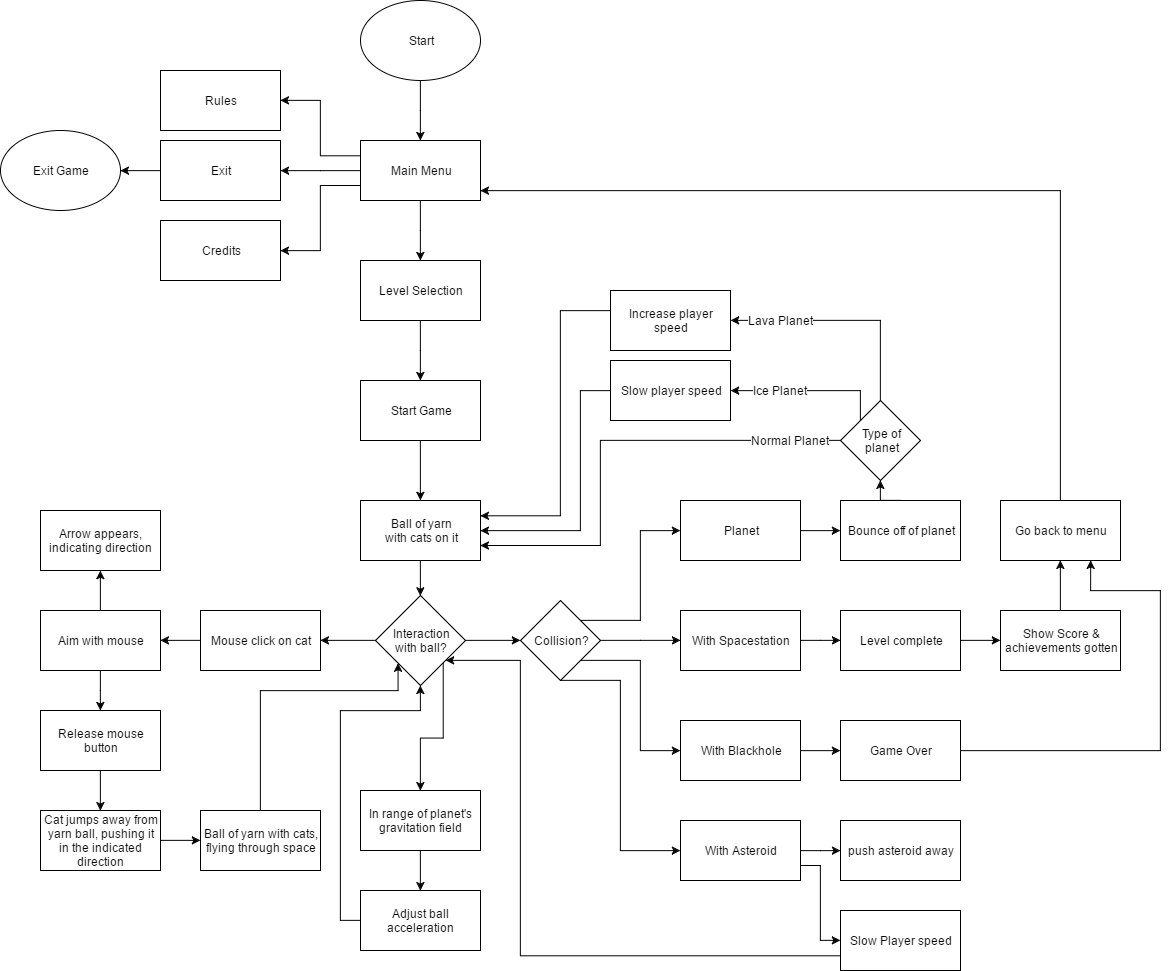

The diagram above was exported from draw.io. Its source (the exported page's mxGraphModel, read from the mxfile embedded in the PNG):
<mxGraphModel dx="815" dy="411" grid="1" gridSize="10" guides="1" tooltips="1" connect="1" arrows="1" fold="1" page="1" pageScale="1" pageWidth="826" pageHeight="1169" background="#ffffff" math="0" shadow="0">
  <root>
    <mxCell id="0" />
    <mxCell id="1" parent="0" />
    <mxCell id="10" style="edgeStyle=orthogonalEdgeStyle;rounded=0;html=1;exitX=0;exitY=0.25;entryX=1;entryY=0.5;jettySize=auto;orthogonalLoop=1;" parent="1" source="4" target="8" edge="1">
      <mxGeometry relative="1" as="geometry" />
    </mxCell>
    <mxCell id="17" style="edgeStyle=orthogonalEdgeStyle;rounded=0;html=1;exitX=0.5;exitY=1;jettySize=auto;orthogonalLoop=1;" parent="1" source="4" target="16" edge="1">
      <mxGeometry relative="1" as="geometry" />
    </mxCell>
    <mxCell id="19" style="edgeStyle=orthogonalEdgeStyle;rounded=0;html=1;exitX=0;exitY=0.5;jettySize=auto;orthogonalLoop=1;" parent="1" source="4" target="15" edge="1">
      <mxGeometry relative="1" as="geometry" />
    </mxCell>
    <mxCell id="20" style="edgeStyle=orthogonalEdgeStyle;rounded=0;html=1;exitX=0;exitY=0.75;entryX=1;entryY=0.5;jettySize=auto;orthogonalLoop=1;" parent="1" source="4" target="6" edge="1">
      <mxGeometry relative="1" as="geometry" />
    </mxCell>
    <mxCell id="4" value="Main Menu" style="whiteSpace=wrap;html=1;fillColor=#ffffff;gradientColor=none;" parent="1" vertex="1">
      <mxGeometry x="360" y="180" width="120" height="60" as="geometry" />
    </mxCell>
    <mxCell id="21" style="edgeStyle=orthogonalEdgeStyle;rounded=0;html=1;exitX=0.5;exitY=1;entryX=0.5;entryY=0;jettySize=auto;orthogonalLoop=1;" parent="1" source="5" target="14" edge="1">
      <mxGeometry relative="1" as="geometry" />
    </mxCell>
    <mxCell id="5" value="Start Game" style="whiteSpace=wrap;html=1;fillColor=#ffffff;gradientColor=none;" parent="1" vertex="1">
      <mxGeometry x="360" y="420" width="120" height="60" as="geometry" />
    </mxCell>
    <mxCell id="6" value="Credits" style="whiteSpace=wrap;html=1;fillColor=#ffffff;gradientColor=none;" parent="1" vertex="1">
      <mxGeometry x="160" y="260" width="120" height="60" as="geometry" />
    </mxCell>
    <mxCell id="8" value="Rules" style="whiteSpace=wrap;html=1;fillColor=#ffffff;gradientColor=none;" parent="1" vertex="1">
      <mxGeometry x="160" y="110" width="120" height="60" as="geometry" />
    </mxCell>
    <mxCell id="13" style="edgeStyle=orthogonalEdgeStyle;rounded=0;html=1;exitX=0.5;exitY=1;jettySize=auto;orthogonalLoop=1;" parent="1" source="11" target="4" edge="1">
      <mxGeometry relative="1" as="geometry" />
    </mxCell>
    <mxCell id="11" value="Start" style="ellipse;whiteSpace=wrap;html=1;fillColor=#ffffff;gradientColor=none;" parent="1" vertex="1">
      <mxGeometry x="360" y="40" width="120" height="80" as="geometry" />
    </mxCell>
    <mxCell id="38" style="edgeStyle=orthogonalEdgeStyle;rounded=0;html=1;exitX=0.5;exitY=1;entryX=0.5;entryY=0;jettySize=auto;orthogonalLoop=1;" parent="1" source="14" target="35" edge="1">
      <mxGeometry relative="1" as="geometry" />
    </mxCell>
    <mxCell id="14" value="Ball of yarn&lt;div&gt;with cats on it&lt;/div&gt;" style="whiteSpace=wrap;html=1;fillColor=#ffffff;gradientColor=none;" parent="1" vertex="1">
      <mxGeometry x="360" y="540" width="120" height="60" as="geometry" />
    </mxCell>
    <mxCell id="88" style="edgeStyle=orthogonalEdgeStyle;rounded=0;html=1;exitX=0;exitY=0.5;entryX=1;entryY=0.5;jettySize=auto;orthogonalLoop=1;" parent="1" source="15" edge="1">
      <mxGeometry relative="1" as="geometry">
        <mxPoint x="120" y="210" as="targetPoint" />
      </mxGeometry>
    </mxCell>
    <mxCell id="15" value="Exit" style="whiteSpace=wrap;html=1;fillColor=#ffffff;gradientColor=none;" parent="1" vertex="1">
      <mxGeometry x="160" y="180" width="120" height="60" as="geometry" />
    </mxCell>
    <mxCell id="18" style="edgeStyle=orthogonalEdgeStyle;rounded=0;html=1;exitX=0.5;exitY=1;jettySize=auto;orthogonalLoop=1;" parent="1" source="16" target="5" edge="1">
      <mxGeometry relative="1" as="geometry" />
    </mxCell>
    <mxCell id="16" value="Level Selection" style="whiteSpace=wrap;html=1;fillColor=#ffffff;gradientColor=none;" parent="1" vertex="1">
      <mxGeometry x="360" y="300" width="120" height="60" as="geometry" />
    </mxCell>
    <mxCell id="25" style="edgeStyle=orthogonalEdgeStyle;rounded=0;html=1;exitX=0;exitY=0.5;entryX=1;entryY=0.5;jettySize=auto;orthogonalLoop=1;" parent="1" source="22" target="24" edge="1">
      <mxGeometry relative="1" as="geometry" />
    </mxCell>
    <mxCell id="22" value="Mouse click on cat" style="whiteSpace=wrap;html=1;fillColor=#ffffff;gradientColor=none;" parent="1" vertex="1">
      <mxGeometry x="200" y="650" width="120" height="60" as="geometry" />
    </mxCell>
    <mxCell id="27" style="edgeStyle=orthogonalEdgeStyle;rounded=0;html=1;exitX=0.5;exitY=0;entryX=0.5;entryY=1;jettySize=auto;orthogonalLoop=1;" parent="1" source="24" target="26" edge="1">
      <mxGeometry relative="1" as="geometry" />
    </mxCell>
    <mxCell id="29" style="edgeStyle=orthogonalEdgeStyle;rounded=0;html=1;exitX=0.5;exitY=1;jettySize=auto;orthogonalLoop=1;" parent="1" source="24" target="28" edge="1">
      <mxGeometry relative="1" as="geometry" />
    </mxCell>
    <mxCell id="24" value="Aim with mouse" style="whiteSpace=wrap;html=1;fillColor=#ffffff;gradientColor=none;" parent="1" vertex="1">
      <mxGeometry x="40" y="650" width="120" height="60" as="geometry" />
    </mxCell>
    <mxCell id="26" value="Arrow appears, indicating direction" style="whiteSpace=wrap;html=1;fillColor=#ffffff;gradientColor=none;" parent="1" vertex="1">
      <mxGeometry x="40" y="550" width="120" height="60" as="geometry" />
    </mxCell>
    <mxCell id="31" style="edgeStyle=orthogonalEdgeStyle;rounded=0;html=1;exitX=0.5;exitY=1;entryX=0.5;entryY=0;jettySize=auto;orthogonalLoop=1;" parent="1" source="28" target="30" edge="1">
      <mxGeometry relative="1" as="geometry" />
    </mxCell>
    <mxCell id="28" value="Release mouse button" style="whiteSpace=wrap;html=1;fillColor=#ffffff;gradientColor=none;" parent="1" vertex="1">
      <mxGeometry x="40" y="750" width="120" height="60" as="geometry" />
    </mxCell>
    <mxCell id="33" style="edgeStyle=orthogonalEdgeStyle;rounded=0;html=1;exitX=1;exitY=0.5;entryX=0;entryY=0.5;jettySize=auto;orthogonalLoop=1;" parent="1" source="30" target="32" edge="1">
      <mxGeometry relative="1" as="geometry" />
    </mxCell>
    <mxCell id="30" value="Cat jumps away from yarn ball, pushing it in the indicated direction" style="whiteSpace=wrap;html=1;fillColor=#ffffff;gradientColor=none;" parent="1" vertex="1">
      <mxGeometry x="40" y="850" width="120" height="60" as="geometry" />
    </mxCell>
    <mxCell id="37" style="edgeStyle=orthogonalEdgeStyle;rounded=0;html=1;exitX=0.5;exitY=0;entryX=0;entryY=1;jettySize=auto;orthogonalLoop=1;" parent="1" source="32" target="35" edge="1">
      <mxGeometry relative="1" as="geometry">
        <Array as="points">
          <mxPoint x="260" y="730" />
          <mxPoint x="398" y="730" />
        </Array>
      </mxGeometry>
    </mxCell>
    <mxCell id="32" value="Ball of yarn with cats, flying through space" style="whiteSpace=wrap;html=1;fillColor=#ffffff;gradientColor=none;" parent="1" vertex="1">
      <mxGeometry x="200" y="850" width="120" height="60" as="geometry" />
    </mxCell>
    <mxCell id="36" style="edgeStyle=orthogonalEdgeStyle;rounded=0;html=1;exitX=0;exitY=0.5;entryX=1;entryY=0.5;jettySize=auto;orthogonalLoop=1;" parent="1" source="35" target="22" edge="1">
      <mxGeometry relative="1" as="geometry" />
    </mxCell>
    <mxCell id="41" style="edgeStyle=orthogonalEdgeStyle;rounded=0;html=1;exitX=1;exitY=0.5;entryX=0;entryY=0.5;jettySize=auto;orthogonalLoop=1;" parent="1" source="35" target="40" edge="1">
      <mxGeometry relative="1" as="geometry" />
    </mxCell>
    <mxCell id="92" style="edgeStyle=orthogonalEdgeStyle;rounded=0;html=1;exitX=1;exitY=1;entryX=0.5;entryY=0;jettySize=auto;orthogonalLoop=1;" edge="1" parent="1" source="35" target="80">
      <mxGeometry relative="1" as="geometry" />
    </mxCell>
    <mxCell id="35" value="Interaction&lt;div&gt;with ball?&lt;/div&gt;" style="rhombus;whiteSpace=wrap;html=1;fillColor=#ffffff;gradientColor=none;" parent="1" vertex="1">
      <mxGeometry x="375" y="635" width="90" height="90" as="geometry" />
    </mxCell>
    <mxCell id="48" style="edgeStyle=orthogonalEdgeStyle;rounded=0;html=1;exitX=1;exitY=0.5;jettySize=auto;orthogonalLoop=1;" parent="1" source="40" target="45" edge="1">
      <mxGeometry relative="1" as="geometry" />
    </mxCell>
    <mxCell id="50" style="edgeStyle=orthogonalEdgeStyle;rounded=0;html=1;exitX=1;exitY=1;entryX=0;entryY=0.5;jettySize=auto;orthogonalLoop=1;" parent="1" source="40" target="46" edge="1">
      <mxGeometry relative="1" as="geometry" />
    </mxCell>
    <mxCell id="52" style="edgeStyle=orthogonalEdgeStyle;rounded=0;html=1;exitX=1;exitY=0;entryX=0;entryY=0.5;jettySize=auto;orthogonalLoop=1;" parent="1" source="40" target="51" edge="1">
      <mxGeometry relative="1" as="geometry" />
    </mxCell>
    <mxCell id="93" style="edgeStyle=orthogonalEdgeStyle;rounded=0;html=1;exitX=0.5;exitY=1;entryX=0;entryY=0.5;jettySize=auto;orthogonalLoop=1;" edge="1" parent="1" source="40" target="44">
      <mxGeometry relative="1" as="geometry">
        <Array as="points">
          <mxPoint x="620" y="720" />
          <mxPoint x="620" y="890" />
        </Array>
      </mxGeometry>
    </mxCell>
    <mxCell id="40" value="Collision?" style="rhombus;whiteSpace=wrap;html=1;fillColor=#ffffff;gradientColor=none;" parent="1" vertex="1">
      <mxGeometry x="520" y="640" width="80" height="80" as="geometry" />
    </mxCell>
    <mxCell id="42" style="edgeStyle=orthogonalEdgeStyle;rounded=0;html=1;exitX=1;exitY=0;entryX=1;entryY=0;jettySize=auto;orthogonalLoop=1;" parent="1" source="40" target="40" edge="1">
      <mxGeometry relative="1" as="geometry" />
    </mxCell>
    <mxCell id="96" style="edgeStyle=orthogonalEdgeStyle;rounded=0;html=1;exitX=1;exitY=0.5;jettySize=auto;orthogonalLoop=1;" edge="1" parent="1" source="44" target="94">
      <mxGeometry relative="1" as="geometry" />
    </mxCell>
    <mxCell id="97" style="edgeStyle=orthogonalEdgeStyle;rounded=0;html=1;exitX=1;exitY=0.75;entryX=0;entryY=0.5;jettySize=auto;orthogonalLoop=1;" edge="1" parent="1" source="44" target="95">
      <mxGeometry relative="1" as="geometry" />
    </mxCell>
    <mxCell id="44" value="With Asteroid" style="whiteSpace=wrap;html=1;fillColor=#ffffff;gradientColor=none;" parent="1" vertex="1">
      <mxGeometry x="680" y="860" width="120" height="60" as="geometry" />
    </mxCell>
    <mxCell id="55" style="edgeStyle=orthogonalEdgeStyle;rounded=0;html=1;exitX=1;exitY=0.5;jettySize=auto;orthogonalLoop=1;" parent="1" source="45" target="54" edge="1">
      <mxGeometry relative="1" as="geometry" />
    </mxCell>
    <mxCell id="45" value="With Spacestation" style="whiteSpace=wrap;html=1;fillColor=#ffffff;gradientColor=none;" parent="1" vertex="1">
      <mxGeometry x="680" y="650" width="120" height="60" as="geometry" />
    </mxCell>
    <mxCell id="57" style="edgeStyle=orthogonalEdgeStyle;rounded=0;html=1;exitX=1;exitY=0.5;entryX=0;entryY=0.5;jettySize=auto;orthogonalLoop=1;" parent="1" source="46" target="56" edge="1">
      <mxGeometry relative="1" as="geometry" />
    </mxCell>
    <mxCell id="46" value="With Blackhole" style="whiteSpace=wrap;html=1;fillColor=#ffffff;gradientColor=none;" parent="1" vertex="1">
      <mxGeometry x="680" y="760" width="120" height="60" as="geometry" />
    </mxCell>
    <mxCell id="101" style="edgeStyle=orthogonalEdgeStyle;rounded=0;html=1;exitX=0.5;exitY=0;entryX=0.5;entryY=1;jettySize=auto;orthogonalLoop=1;" edge="1" parent="1" source="47" target="100">
      <mxGeometry relative="1" as="geometry" />
    </mxCell>
    <mxCell id="47" value="Bounce off of planet" style="whiteSpace=wrap;html=1;fillColor=#ffffff;gradientColor=none;" parent="1" vertex="1">
      <mxGeometry x="840" y="540" width="120" height="60" as="geometry" />
    </mxCell>
    <mxCell id="53" style="edgeStyle=orthogonalEdgeStyle;rounded=0;html=1;exitX=1;exitY=0.5;entryX=0;entryY=0.5;jettySize=auto;orthogonalLoop=1;" parent="1" source="51" target="47" edge="1">
      <mxGeometry relative="1" as="geometry" />
    </mxCell>
    <mxCell id="51" value="Planet" style="whiteSpace=wrap;html=1;fillColor=#ffffff;gradientColor=none;" parent="1" vertex="1">
      <mxGeometry x="680" y="540" width="120" height="60" as="geometry" />
    </mxCell>
    <mxCell id="71" style="edgeStyle=orthogonalEdgeStyle;rounded=0;html=1;exitX=1;exitY=0.5;entryX=0;entryY=0.5;jettySize=auto;orthogonalLoop=1;" parent="1" source="54" target="70" edge="1">
      <mxGeometry relative="1" as="geometry" />
    </mxCell>
    <mxCell id="54" value="Level complete" style="whiteSpace=wrap;html=1;fillColor=#ffffff;gradientColor=none;" parent="1" vertex="1">
      <mxGeometry x="840" y="650" width="120" height="60" as="geometry" />
    </mxCell>
    <mxCell id="105" style="edgeStyle=orthogonalEdgeStyle;rounded=0;html=1;exitX=1;exitY=0.5;entryX=0.75;entryY=1;jettySize=auto;orthogonalLoop=1;" edge="1" parent="1" source="56" target="103">
      <mxGeometry relative="1" as="geometry">
        <Array as="points">
          <mxPoint x="1160" y="790" />
          <mxPoint x="1160" y="630" />
          <mxPoint x="1090" y="630" />
        </Array>
      </mxGeometry>
    </mxCell>
    <mxCell id="56" value="Game Over" style="whiteSpace=wrap;html=1;fillColor=#ffffff;gradientColor=none;" parent="1" vertex="1">
      <mxGeometry x="840" y="760" width="120" height="60" as="geometry" />
    </mxCell>
    <mxCell id="74" style="edgeStyle=orthogonalEdgeStyle;rounded=0;html=1;exitX=0.5;exitY=0;jettySize=auto;orthogonalLoop=1;" parent="1" source="103" edge="1">
      <mxGeometry relative="1" as="geometry">
        <mxPoint x="480" y="230" as="targetPoint" />
        <Array as="points">
          <mxPoint x="1060" y="230" />
        </Array>
        <mxPoint x="1059.857142857143" y="519.8571428571429" as="sourcePoint" />
      </mxGeometry>
    </mxCell>
    <mxCell id="73" style="edgeStyle=orthogonalEdgeStyle;rounded=0;html=1;exitX=0.5;exitY=0;jettySize=auto;orthogonalLoop=1;" parent="1" source="70" edge="1">
      <mxGeometry relative="1" as="geometry">
        <mxPoint x="1059.857142857143" y="599.8571428571429" as="targetPoint" />
      </mxGeometry>
    </mxCell>
    <mxCell id="70" value="Show Score &amp;amp;&lt;div&gt;achievements gotten&lt;/div&gt;" style="whiteSpace=wrap;html=1;fillColor=#ffffff;gradientColor=none;" parent="1" vertex="1">
      <mxGeometry x="1000" y="650" width="120" height="60" as="geometry" />
    </mxCell>
    <mxCell id="85" style="edgeStyle=orthogonalEdgeStyle;rounded=0;html=1;exitX=0.5;exitY=1;entryX=0.5;entryY=0;jettySize=auto;orthogonalLoop=1;" parent="1" source="80" target="82" edge="1">
      <mxGeometry relative="1" as="geometry" />
    </mxCell>
    <mxCell id="80" value="In range of planet's gravitation field" style="whiteSpace=wrap;html=1;fillColor=#ffffff;gradientColor=none;" parent="1" vertex="1">
      <mxGeometry x="360" y="830" width="120" height="60" as="geometry" />
    </mxCell>
    <mxCell id="91" style="edgeStyle=orthogonalEdgeStyle;rounded=0;html=1;exitX=0;exitY=0.5;entryX=0.5;entryY=1;jettySize=auto;orthogonalLoop=1;" edge="1" parent="1" source="82" target="35">
      <mxGeometry relative="1" as="geometry">
        <Array as="points">
          <mxPoint x="340" y="960" />
          <mxPoint x="340" y="750" />
          <mxPoint x="420" y="750" />
        </Array>
      </mxGeometry>
    </mxCell>
    <mxCell id="82" value="Adjust ball acceleration" style="whiteSpace=wrap;html=1;fillColor=#ffffff;gradientColor=none;" parent="1" vertex="1">
      <mxGeometry x="360" y="930" width="120" height="60" as="geometry" />
    </mxCell>
    <mxCell id="89" value="Exit Game" style="ellipse;whiteSpace=wrap;html=1;fillColor=#ffffff;gradientColor=none;" parent="1" vertex="1">
      <mxGeometry y="170" width="120" height="80" as="geometry" />
    </mxCell>
    <mxCell id="94" value="push asteroid away" style="whiteSpace=wrap;html=1;fillColor=#ffffff;gradientColor=none;" vertex="1" parent="1">
      <mxGeometry x="840" y="860" width="120" height="60" as="geometry" />
    </mxCell>
    <mxCell id="98" style="edgeStyle=orthogonalEdgeStyle;rounded=0;html=1;exitX=0;exitY=0.75;jettySize=auto;orthogonalLoop=1;" edge="1" parent="1" source="95" target="35">
      <mxGeometry relative="1" as="geometry">
        <Array as="points">
          <mxPoint x="520" y="995" />
          <mxPoint x="520" y="700" />
        </Array>
      </mxGeometry>
    </mxCell>
    <mxCell id="95" value="Slow Player speed" style="whiteSpace=wrap;html=1;fillColor=#ffffff;gradientColor=none;" vertex="1" parent="1">
      <mxGeometry x="840" y="950" width="120" height="60" as="geometry" />
    </mxCell>
    <mxCell id="108" style="edgeStyle=orthogonalEdgeStyle;rounded=0;html=1;exitX=0;exitY=0;entryX=1;entryY=0.5;jettySize=auto;orthogonalLoop=1;" edge="1" parent="1" source="100" target="106">
      <mxGeometry relative="1" as="geometry">
        <Array as="points">
          <mxPoint x="860" y="430" />
        </Array>
      </mxGeometry>
    </mxCell>
    <mxCell id="117" value="Ice Planet" style="text;html=1;resizable=0;points=[];align=center;verticalAlign=middle;labelBackgroundColor=#ffffff;" vertex="1" connectable="0" parent="108">
      <mxGeometry x="0.1975" y="2" relative="1" as="geometry">
        <mxPoint x="-14" y="-2" as="offset" />
      </mxGeometry>
    </mxCell>
    <mxCell id="109" style="edgeStyle=orthogonalEdgeStyle;rounded=0;html=1;exitX=0.5;exitY=0;entryX=1;entryY=0.5;jettySize=auto;orthogonalLoop=1;" edge="1" parent="1" source="100" target="107">
      <mxGeometry relative="1" as="geometry" />
    </mxCell>
    <mxCell id="115" value="Lava Planet" style="text;html=1;resizable=0;points=[];align=center;verticalAlign=middle;labelBackgroundColor=#ffffff;" vertex="1" connectable="0" parent="109">
      <mxGeometry x="0.0572" y="30" relative="1" as="geometry">
        <mxPoint x="-59" y="-30" as="offset" />
      </mxGeometry>
    </mxCell>
    <mxCell id="112" style="edgeStyle=orthogonalEdgeStyle;rounded=0;html=1;exitX=0;exitY=0.5;entryX=1;entryY=0.75;jettySize=auto;orthogonalLoop=1;" edge="1" parent="1" source="100" target="14">
      <mxGeometry relative="1" as="geometry">
        <Array as="points">
          <mxPoint x="600" y="480" />
          <mxPoint x="600" y="585" />
        </Array>
      </mxGeometry>
    </mxCell>
    <mxCell id="118" value="Normal Planet" style="text;html=1;resizable=0;points=[];align=center;verticalAlign=middle;labelBackgroundColor=#ffffff;" vertex="1" connectable="0" parent="112">
      <mxGeometry x="-0.7543" y="2" relative="1" as="geometry">
        <mxPoint x="7" y="-2" as="offset" />
      </mxGeometry>
    </mxCell>
    <mxCell id="100" value="Type of&lt;div&gt;planet&lt;/div&gt;" style="rhombus;whiteSpace=wrap;html=1;fillColor=#ffffff;gradientColor=none;" vertex="1" parent="1">
      <mxGeometry x="840" y="440" width="80" height="80" as="geometry" />
    </mxCell>
    <mxCell id="103" value="Go back to menu" style="whiteSpace=wrap;html=1;fillColor=#ffffff;gradientColor=none;" vertex="1" parent="1">
      <mxGeometry x="1000" y="540" width="120" height="60" as="geometry" />
    </mxCell>
    <mxCell id="113" style="edgeStyle=orthogonalEdgeStyle;rounded=0;html=1;exitX=0;exitY=0.5;entryX=1;entryY=0.5;jettySize=auto;orthogonalLoop=1;" edge="1" parent="1" source="106" target="14">
      <mxGeometry relative="1" as="geometry">
        <Array as="points">
          <mxPoint x="580" y="430" />
          <mxPoint x="580" y="570" />
        </Array>
      </mxGeometry>
    </mxCell>
    <mxCell id="106" value="Slow player speed" style="whiteSpace=wrap;html=1;fillColor=#ffffff;gradientColor=none;" vertex="1" parent="1">
      <mxGeometry x="610" y="400" width="120" height="60" as="geometry" />
    </mxCell>
    <mxCell id="114" style="edgeStyle=orthogonalEdgeStyle;rounded=0;html=1;exitX=0;exitY=0.5;entryX=1;entryY=0.25;jettySize=auto;orthogonalLoop=1;" edge="1" parent="1" source="107" target="14">
      <mxGeometry relative="1" as="geometry">
        <Array as="points">
          <mxPoint x="560" y="350" />
          <mxPoint x="560" y="555" />
        </Array>
      </mxGeometry>
    </mxCell>
    <mxCell id="107" value="Increase player speed" style="whiteSpace=wrap;html=1;fillColor=#ffffff;gradientColor=none;" vertex="1" parent="1">
      <mxGeometry x="610" y="330" width="120" height="60" as="geometry" />
    </mxCell>
  </root>
</mxGraphModel>